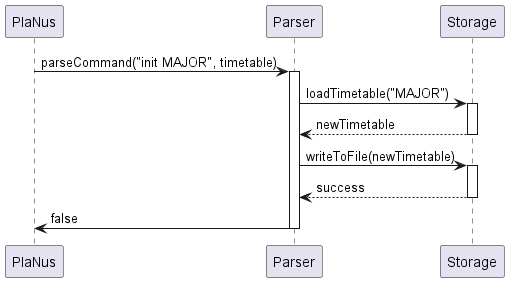

The diagram above was rendered by PlantUML. Its source (embedded in the PNG):
@startuml
participant PlaNus
participant "Parser" as Parser
participant "Storage" as Storage

PlaNus -> Parser : parseCommand("init MAJOR", timetable)
activate Parser

Parser -> Storage : loadTimetable("MAJOR")
activate Storage
Storage --> Parser : newTimetable
deactivate Storage

Parser -> Storage : writeToFile(newTimetable)
activate Storage
Storage --> Parser : success
deactivate Storage

Parser -> PlaNus : false


deactivate Parser
@enduml